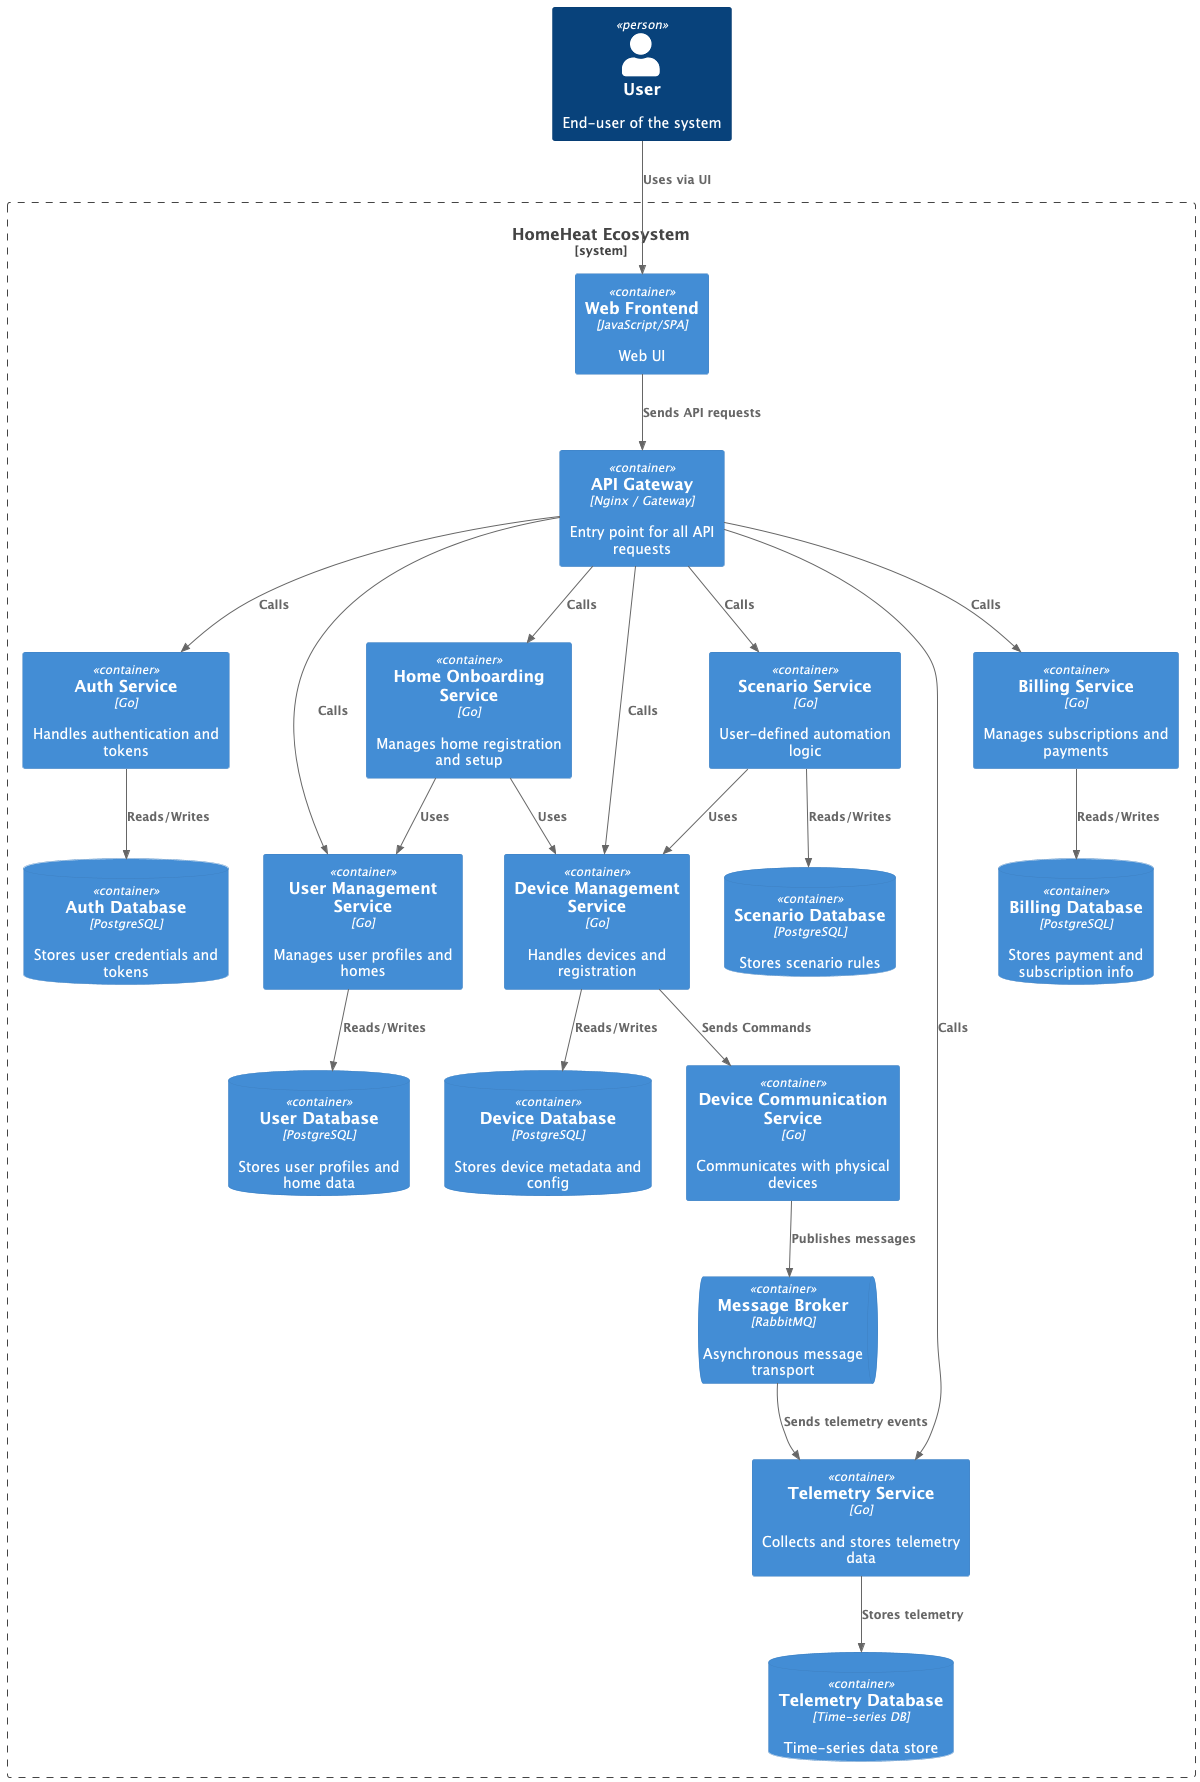

The diagram above was rendered by PlantUML. Its source (embedded in the PNG):
@startuml
!includeurl https://raw.githubusercontent.com/plantuml-stdlib/C4-PlantUML/master/C4_Container.puml

Person(user, "User", "End-user of the system")

System_Boundary(smartHome, "HomeHeat Ecosystem") {

  Container(webFrontend, "Web Frontend", "JavaScript/SPA", "Web UI")
  Container(apiGateway, "API Gateway", "Nginx / Gateway", "Entry point for all API requests")

  Container(authService, "Auth Service", "Go", "Handles authentication and tokens")
  ContainerDb(authDb, "Auth Database", "PostgreSQL", "Stores user credentials and tokens")

  Container(userManagementService, "User Management Service", "Go", "Manages user profiles and homes")
  ContainerDb(userDb, "User Database", "PostgreSQL", "Stores user profiles and home data")

  Container(deviceManagementService, "Device Management Service", "Go", "Handles devices and registration")
  ContainerDb(deviceDb, "Device Database", "PostgreSQL", "Stores device metadata and config")

  Container(deviceCommunicationService, "Device Communication Service", "Go", "Communicates with physical devices")
  ContainerQueue(messageBroker, "Message Broker", "RabbitMQ", "Asynchronous message transport")

  Container(homeOnboardingService, "Home Onboarding Service", "Go", "Manages home registration and setup")

  Container(scenarioService, "Scenario Service", "Go", "User-defined automation logic")
  ContainerDb(scenarioDb, "Scenario Database", "PostgreSQL", "Stores scenario rules")

  Container(telemetryService, "Telemetry Service", "Go", "Collects and stores telemetry data")
  ContainerDb(telemetryDb, "Telemetry Database", "Time-series DB", "Time-series data store")

  Container(billingService, "Billing Service", "Go", "Manages subscriptions and payments")
  ContainerDb(billingDb, "Billing Database", "PostgreSQL", "Stores payment and subscription info")
}

Rel(user, webFrontend, "Uses via UI")
Rel(webFrontend, apiGateway, "Sends API requests")

Rel(apiGateway, authService, "Calls")
Rel(apiGateway, userManagementService, "Calls")
Rel(apiGateway, deviceManagementService, "Calls")
Rel(apiGateway, homeOnboardingService, "Calls")
Rel(apiGateway, scenarioService, "Calls")
Rel(apiGateway, telemetryService, "Calls")
Rel(apiGateway, billingService, "Calls")

Rel(authService, authDb, "Reads/Writes")
Rel(userManagementService, userDb, "Reads/Writes")
Rel(deviceManagementService, deviceDb, "Reads/Writes")
Rel(deviceManagementService, deviceCommunicationService, "Sends Commands")
Rel(deviceCommunicationService, messageBroker, "Publishes messages")
Rel(messageBroker, telemetryService, "Sends telemetry events")

Rel(scenarioService, scenarioDb, "Reads/Writes")
Rel(telemetryService, telemetryDb, "Stores telemetry")
Rel(billingService, billingDb, "Reads/Writes")

Rel(homeOnboardingService, userManagementService, "Uses")
Rel(homeOnboardingService, deviceManagementService, "Uses")
Rel(scenarioService, deviceManagementService, "Uses")

@enduml